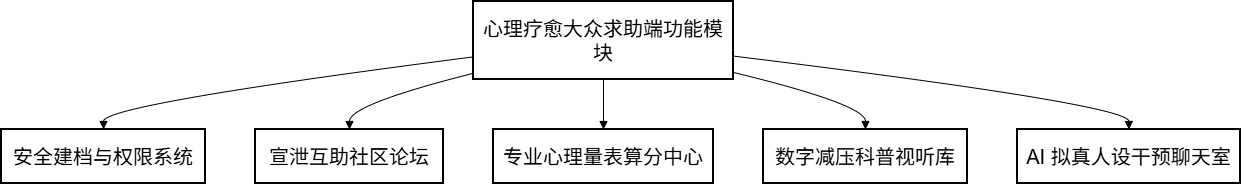

The diagram above was exported from draw.io. Its source (the exported page's mxGraphModel, read from the mxfile embedded in the PNG):
<mxGraphModel dx="1668" dy="918" grid="1" gridSize="10" guides="1" tooltips="1" connect="1" arrows="1" fold="1" page="1" pageScale="1" pageWidth="827" pageHeight="1169" math="0" shadow="0">
  <root>
    <mxCell id="0" />
    <mxCell id="1" parent="0" />
    <mxCell id="zl8MH2WMPH84vriiDwqE-62" value="心理疗愈大众求助端功能模块" style="whiteSpace=wrap;strokeWidth=2;fontSize=20;" vertex="1" parent="1">
      <mxGeometry x="492" y="20" width="260" height="78" as="geometry" />
    </mxCell>
    <mxCell id="zl8MH2WMPH84vriiDwqE-63" value="安全建档与权限系统" style="whiteSpace=wrap;strokeWidth=2;fontSize=20;" vertex="1" parent="1">
      <mxGeometry x="20" y="148" width="204" height="54" as="geometry" />
    </mxCell>
    <mxCell id="zl8MH2WMPH84vriiDwqE-64" value="宣泄互助社区论坛" style="whiteSpace=wrap;strokeWidth=2;fontSize=20;" vertex="1" parent="1">
      <mxGeometry x="274" y="148" width="188" height="54" as="geometry" />
    </mxCell>
    <mxCell id="zl8MH2WMPH84vriiDwqE-65" value="专业心理量表算分中心" style="whiteSpace=wrap;strokeWidth=2;fontSize=20;" vertex="1" parent="1">
      <mxGeometry x="512" y="148" width="220" height="54" as="geometry" />
    </mxCell>
    <mxCell id="zl8MH2WMPH84vriiDwqE-66" value="数字减压科普视听库" style="whiteSpace=wrap;strokeWidth=2;fontSize=20;" vertex="1" parent="1">
      <mxGeometry x="782" y="148" width="204" height="54" as="geometry" />
    </mxCell>
    <mxCell id="zl8MH2WMPH84vriiDwqE-67" value="AI 拟真人设干预聊天室" style="whiteSpace=wrap;strokeWidth=2;fontSize=20;" vertex="1" parent="1">
      <mxGeometry x="1036" y="148" width="223" height="54" as="geometry" />
    </mxCell>
    <mxCell id="zl8MH2WMPH84vriiDwqE-68" value="" style="curved=1;startArrow=none;endArrow=block;exitX=0;exitY=0.71;entryX=0.5;entryY=0;rounded=0;fontSize=20;" edge="1" parent="1" source="zl8MH2WMPH84vriiDwqE-62" target="zl8MH2WMPH84vriiDwqE-63">
      <mxGeometry relative="1" as="geometry">
        <Array as="points">
          <mxPoint x="122" y="123" />
        </Array>
      </mxGeometry>
    </mxCell>
    <mxCell id="zl8MH2WMPH84vriiDwqE-69" value="" style="curved=1;startArrow=none;endArrow=block;exitX=0;exitY=0.92;entryX=0.5;entryY=0;rounded=0;fontSize=20;" edge="1" parent="1" source="zl8MH2WMPH84vriiDwqE-62" target="zl8MH2WMPH84vriiDwqE-64">
      <mxGeometry relative="1" as="geometry">
        <Array as="points">
          <mxPoint x="368" y="123" />
        </Array>
      </mxGeometry>
    </mxCell>
    <mxCell id="zl8MH2WMPH84vriiDwqE-70" value="" style="curved=1;startArrow=none;endArrow=block;exitX=0.5;exitY=1;entryX=0.5;entryY=0;rounded=0;fontSize=20;" edge="1" parent="1" source="zl8MH2WMPH84vriiDwqE-62" target="zl8MH2WMPH84vriiDwqE-65">
      <mxGeometry relative="1" as="geometry">
        <Array as="points" />
      </mxGeometry>
    </mxCell>
    <mxCell id="zl8MH2WMPH84vriiDwqE-71" value="" style="curved=1;startArrow=none;endArrow=block;exitX=1;exitY=0.91;entryX=0.5;entryY=0;rounded=0;fontSize=20;" edge="1" parent="1" source="zl8MH2WMPH84vriiDwqE-62" target="zl8MH2WMPH84vriiDwqE-66">
      <mxGeometry relative="1" as="geometry">
        <Array as="points">
          <mxPoint x="884" y="123" />
        </Array>
      </mxGeometry>
    </mxCell>
    <mxCell id="zl8MH2WMPH84vriiDwqE-72" value="" style="curved=1;startArrow=none;endArrow=block;exitX=1;exitY=0.7;entryX=0.5;entryY=0;rounded=0;fontSize=20;" edge="1" parent="1" source="zl8MH2WMPH84vriiDwqE-62" target="zl8MH2WMPH84vriiDwqE-67">
      <mxGeometry relative="1" as="geometry">
        <Array as="points">
          <mxPoint x="1147" y="123" />
        </Array>
      </mxGeometry>
    </mxCell>
  </root>
</mxGraphModel>